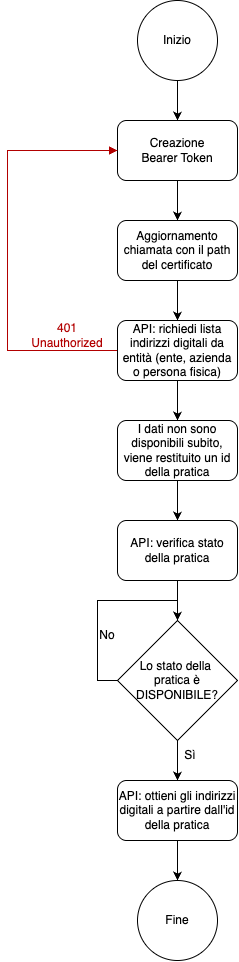

The diagram above was exported from draw.io. Its source (the exported page's mxGraphModel, read from the mxfile embedded in the PNG):
<mxGraphModel dx="1454" dy="936" grid="1" gridSize="10" guides="1" tooltips="1" connect="1" arrows="1" fold="1" page="1" pageScale="1" pageWidth="827" pageHeight="1169" math="0" shadow="0">
  <root>
    <mxCell id="0" />
    <mxCell id="1" parent="0" />
    <mxCell id="MzRPzXehYfLc8VDJc-5h-4" style="edgeStyle=orthogonalEdgeStyle;rounded=0;orthogonalLoop=1;jettySize=auto;html=1;exitX=0.5;exitY=1;exitDx=0;exitDy=0;" parent="1" source="MzRPzXehYfLc8VDJc-5h-2" target="MzRPzXehYfLc8VDJc-5h-3" edge="1">
      <mxGeometry relative="1" as="geometry" />
    </mxCell>
    <mxCell id="MzRPzXehYfLc8VDJc-5h-2" value="Inizio" style="ellipse;whiteSpace=wrap;html=1;aspect=fixed;" parent="1" vertex="1">
      <mxGeometry x="180" y="20" width="80" height="80" as="geometry" />
    </mxCell>
    <mxCell id="MzRPzXehYfLc8VDJc-5h-6" style="edgeStyle=orthogonalEdgeStyle;rounded=0;orthogonalLoop=1;jettySize=auto;html=1;exitX=0.5;exitY=1;exitDx=0;exitDy=0;entryX=0.5;entryY=0;entryDx=0;entryDy=0;" parent="1" source="MzRPzXehYfLc8VDJc-5h-3" target="MzRPzXehYfLc8VDJc-5h-5" edge="1">
      <mxGeometry relative="1" as="geometry" />
    </mxCell>
    <mxCell id="MzRPzXehYfLc8VDJc-5h-3" value="Creazione&lt;br&gt;Bearer Token" style="rounded=1;whiteSpace=wrap;html=1;" parent="1" vertex="1">
      <mxGeometry x="160" y="140" width="120" height="60" as="geometry" />
    </mxCell>
    <mxCell id="MzRPzXehYfLc8VDJc-5h-8" style="edgeStyle=orthogonalEdgeStyle;rounded=0;orthogonalLoop=1;jettySize=auto;html=1;exitX=0.5;exitY=1;exitDx=0;exitDy=0;entryX=0.5;entryY=0;entryDx=0;entryDy=0;" parent="1" source="MzRPzXehYfLc8VDJc-5h-5" target="MzRPzXehYfLc8VDJc-5h-7" edge="1">
      <mxGeometry relative="1" as="geometry" />
    </mxCell>
    <mxCell id="MzRPzXehYfLc8VDJc-5h-5" value="Aggiornamento chiamata con il path del certificato" style="rounded=1;whiteSpace=wrap;html=1;" parent="1" vertex="1">
      <mxGeometry x="160" y="240" width="120" height="60" as="geometry" />
    </mxCell>
    <mxCell id="MzRPzXehYfLc8VDJc-5h-10" style="edgeStyle=orthogonalEdgeStyle;rounded=0;orthogonalLoop=1;jettySize=auto;html=1;exitX=0.5;exitY=1;exitDx=0;exitDy=0;entryX=0.5;entryY=0;entryDx=0;entryDy=0;" parent="1" source="MzRPzXehYfLc8VDJc-5h-7" target="MzRPzXehYfLc8VDJc-5h-9" edge="1">
      <mxGeometry relative="1" as="geometry" />
    </mxCell>
    <mxCell id="MzRPzXehYfLc8VDJc-5h-26" style="edgeStyle=orthogonalEdgeStyle;rounded=0;orthogonalLoop=1;jettySize=auto;html=1;exitX=0;exitY=0.5;exitDx=0;exitDy=0;entryX=0;entryY=0.5;entryDx=0;entryDy=0;endArrow=block;endFill=1;strokeColor=#B20000;" parent="1" source="MzRPzXehYfLc8VDJc-5h-7" target="MzRPzXehYfLc8VDJc-5h-3" edge="1">
      <mxGeometry relative="1" as="geometry">
        <Array as="points">
          <mxPoint x="50" y="370" />
          <mxPoint x="50" y="170" />
        </Array>
      </mxGeometry>
    </mxCell>
    <mxCell id="MzRPzXehYfLc8VDJc-5h-7" value="API: richiedi lista indirizzi digitali da entità (ente, azienda o persona fisica)" style="rounded=1;whiteSpace=wrap;html=1;" parent="1" vertex="1">
      <mxGeometry x="160" y="340" width="120" height="60" as="geometry" />
    </mxCell>
    <mxCell id="0WKE-iLwwVvMbvWDv1AJ-2" style="edgeStyle=orthogonalEdgeStyle;rounded=0;orthogonalLoop=1;jettySize=auto;html=1;exitX=0.5;exitY=1;exitDx=0;exitDy=0;entryX=0.5;entryY=0;entryDx=0;entryDy=0;" edge="1" parent="1" source="MzRPzXehYfLc8VDJc-5h-9" target="0WKE-iLwwVvMbvWDv1AJ-1">
      <mxGeometry relative="1" as="geometry" />
    </mxCell>
    <mxCell id="MzRPzXehYfLc8VDJc-5h-9" value="I dati non sono disponibili subito, viene restituito un id della pratica" style="rounded=1;whiteSpace=wrap;html=1;" parent="1" vertex="1">
      <mxGeometry x="160" y="440" width="120" height="60" as="geometry" />
    </mxCell>
    <mxCell id="MzRPzXehYfLc8VDJc-5h-13" value="Fine" style="ellipse;whiteSpace=wrap;html=1;aspect=fixed;" parent="1" vertex="1">
      <mxGeometry x="180" y="900" width="80" height="80" as="geometry" />
    </mxCell>
    <mxCell id="MzRPzXehYfLc8VDJc-5h-23" value="401 Unauthorized" style="text;html=1;align=center;verticalAlign=middle;whiteSpace=wrap;rounded=0;fontColor=#B20000;" parent="1" vertex="1">
      <mxGeometry x="80" y="340" width="60" height="30" as="geometry" />
    </mxCell>
    <mxCell id="0WKE-iLwwVvMbvWDv1AJ-10" style="edgeStyle=orthogonalEdgeStyle;rounded=0;orthogonalLoop=1;jettySize=auto;html=1;exitX=0.5;exitY=1;exitDx=0;exitDy=0;entryX=0.5;entryY=0;entryDx=0;entryDy=0;" edge="1" parent="1" source="0WKE-iLwwVvMbvWDv1AJ-1" target="0WKE-iLwwVvMbvWDv1AJ-9">
      <mxGeometry relative="1" as="geometry" />
    </mxCell>
    <mxCell id="0WKE-iLwwVvMbvWDv1AJ-1" value="API: verifica stato della pratica" style="rounded=1;whiteSpace=wrap;html=1;" vertex="1" parent="1">
      <mxGeometry x="160" y="540" width="120" height="60" as="geometry" />
    </mxCell>
    <mxCell id="0WKE-iLwwVvMbvWDv1AJ-8" style="edgeStyle=orthogonalEdgeStyle;rounded=0;orthogonalLoop=1;jettySize=auto;html=1;exitX=0.5;exitY=1;exitDx=0;exitDy=0;entryX=0.5;entryY=0;entryDx=0;entryDy=0;" edge="1" parent="1" source="0WKE-iLwwVvMbvWDv1AJ-5" target="MzRPzXehYfLc8VDJc-5h-13">
      <mxGeometry relative="1" as="geometry" />
    </mxCell>
    <mxCell id="0WKE-iLwwVvMbvWDv1AJ-5" value="API: ottieni gli indirizzi digitali a partire dall'id della pratica" style="rounded=1;whiteSpace=wrap;html=1;" vertex="1" parent="1">
      <mxGeometry x="160" y="800" width="120" height="60" as="geometry" />
    </mxCell>
    <mxCell id="0WKE-iLwwVvMbvWDv1AJ-11" style="edgeStyle=orthogonalEdgeStyle;rounded=0;orthogonalLoop=1;jettySize=auto;html=1;exitX=0.5;exitY=1;exitDx=0;exitDy=0;entryX=0.5;entryY=0;entryDx=0;entryDy=0;" edge="1" parent="1" source="0WKE-iLwwVvMbvWDv1AJ-9" target="0WKE-iLwwVvMbvWDv1AJ-5">
      <mxGeometry relative="1" as="geometry" />
    </mxCell>
    <mxCell id="0WKE-iLwwVvMbvWDv1AJ-14" style="edgeStyle=orthogonalEdgeStyle;rounded=0;orthogonalLoop=1;jettySize=auto;html=1;exitX=0;exitY=0.5;exitDx=0;exitDy=0;entryX=0.5;entryY=0;entryDx=0;entryDy=0;" edge="1" parent="1" source="0WKE-iLwwVvMbvWDv1AJ-9" target="0WKE-iLwwVvMbvWDv1AJ-9">
      <mxGeometry relative="1" as="geometry">
        <mxPoint x="220" y="630" as="targetPoint" />
        <Array as="points">
          <mxPoint x="140" y="700" />
          <mxPoint x="140" y="620" />
          <mxPoint x="220" y="620" />
        </Array>
      </mxGeometry>
    </mxCell>
    <mxCell id="0WKE-iLwwVvMbvWDv1AJ-9" value="Lo stato della&amp;nbsp;&lt;div&gt;pratica è DISPONIBILE?&lt;/div&gt;" style="rhombus;whiteSpace=wrap;html=1;" vertex="1" parent="1">
      <mxGeometry x="160" y="640" width="120" height="120" as="geometry" />
    </mxCell>
    <mxCell id="0WKE-iLwwVvMbvWDv1AJ-12" value="Sì" style="text;html=1;align=center;verticalAlign=middle;whiteSpace=wrap;rounded=0;fontColor=#000000;" vertex="1" parent="1">
      <mxGeometry x="203" y="760" width="60" height="30" as="geometry" />
    </mxCell>
    <mxCell id="0WKE-iLwwVvMbvWDv1AJ-15" value="No" style="text;html=1;align=center;verticalAlign=middle;whiteSpace=wrap;rounded=0;fontColor=#000000;" vertex="1" parent="1">
      <mxGeometry x="120" y="640" width="60" height="30" as="geometry" />
    </mxCell>
  </root>
</mxGraphModel>